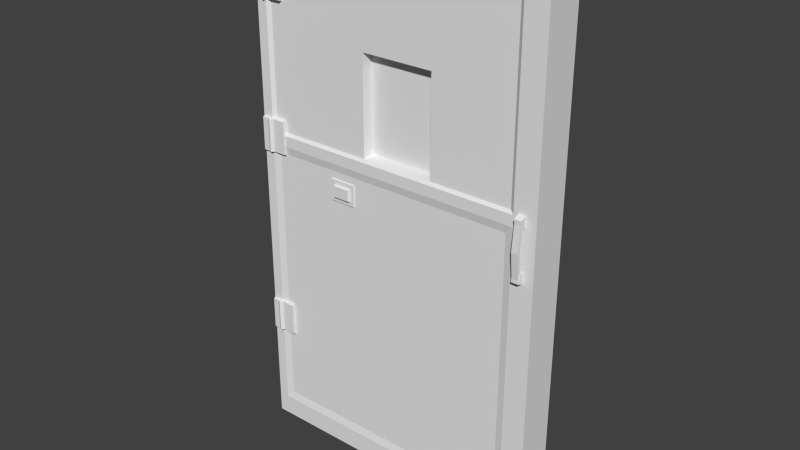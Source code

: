 # Source: Metal_Door.blend  (saved by Blender 2.57.1; exported with 4.5.12 LTS)
import bpy
from mathutils import Matrix  # noqa: F401  (used for matrix-valued properties, if any)

bpy.ops.wm.read_factory_settings(use_empty=True)
scene = bpy.context.scene
scene.name = 'Scene'

# ---- collections
col_collection_1 = bpy.data.collections.new('Collection 1'); scene.collection.children.link(col_collection_1)

# ---- materials (node trees are filled in below, after node groups)
mat_metal_door = bpy.data.materials.new('Metal_Door')
mat_metal_door.alpha_threshold = 0.0
mat_metal_door.use_transparent_shadow = False
mat_metal_door.roughness = 0.5
mat_metal_door.specular_intensity = 0.0
mat_metal_door.line_color = (0.0, 0.0, 0.0, 1.0)

# ---- material node trees

# ---- world
world_world = bpy.data.worlds.new('World'); scene.world = world_world
world_world.color = (0.05088, 0.05088, 0.05088)
world_world.use_sun_shadow = False
world_world.sun_shadow_jitter_overblur = 0.0
world_world.cycles.sampling_method = 'MANUAL'
world_world.cycles.sample_map_resolution = 256

# ---- meshes
me_plane_019 = bpy.data.meshes.new('Plane.019')
me_plane_019.from_pydata([(-0.5909, 0.02839, 2.843), (-0.4474, 0.02839, 2.843), (-0.4474, 0.02506, 2.741), (-0.5909, 0.02506, 2.741), (-0.453, -0.01073, 2.741), (-0.5852, -0.01073, 2.741), (-0.5852, -0.0074, 2.836), (-0.453, -0.0074, 2.836), (-0.4162, 0.0175, 2.66), (-0.4243, -0.01829, 2.665), (-0.614, -0.01829, 2.665), (-0.6221, 0.0175, 2.66), (-0.4162, 0.0175, 2.629), (-0.6221, 0.0175, 2.629), (-0.614, -0.01829, 2.64), (-0.4243, -0.01829, 2.64), (-0.4243, -0.02617, 2.703), (-0.4162, 0.02539, 2.7), (-0.614, -0.02617, 2.703), (-0.6221, 0.02539, 2.7), (-0.6767, 0.02506, 2.622), (-0.6767, 0.02506, 2.407), (-0.7588, 0.02506, 2.407), (-0.7588, 0.02506, 2.622), (-0.7586, -0.01073, 2.416), (-0.7586, -0.01073, 2.614), (-0.681, -0.01073, 2.614), (-0.681, -0.01073, 2.416), (-0.7926, 0.0175, 2.407), (-0.7905, -0.01829, 2.416), (-0.7905, -0.01829, 2.614), (-0.7926, 0.0175, 2.622), (-0.8336, 0.0175, 2.407), (-0.8336, 0.0175, 2.622), (-0.8292, -0.01829, 2.614), (-0.8292, -0.01829, 2.416), (-0.7746, -0.02617, 2.416), (-0.7757, 0.02539, 2.407), (-0.7746, -0.02617, 2.614), (-0.7757, 0.02539, 2.622), (-0.6879, 0.02438, 1.797), (-0.6879, 0.02438, 1.602), (-0.7626, 0.02438, 1.602), (-0.7626, 0.02438, 1.797), (-0.7624, -0.008181, 1.609), (-0.7624, -0.008181, 1.789), (-0.6919, -0.008181, 1.789), (-0.6919, -0.008181, 1.609), (-0.7934, 0.0175, 1.602), (-0.7915, -0.01506, 1.609), (-0.7915, -0.01506, 1.789), (-0.7934, 0.0175, 1.797), (-0.8307, 0.0175, 1.602), (-0.8307, 0.0175, 1.797), (-0.8267, -0.01506, 1.789), (-0.8267, -0.01506, 1.609), (-0.777, -0.02223, 1.609), (-0.778, 0.02468, 1.602), (-0.777, -0.02223, 1.789), (-0.778, 0.02468, 1.797), (-0.6879, 0.02438, 0.7198), (-0.6879, 0.02438, 0.5246), (-0.7626, 0.02438, 0.5246), (-0.7626, 0.02438, 0.7198), (-0.7624, -0.008181, 0.5323), (-0.7624, -0.008181, 0.7122), (-0.6919, -0.008181, 0.7122), (-0.6919, -0.008181, 0.5323), (-0.7934, 0.0175, 0.5246), (-0.7915, -0.01506, 0.5323), (-0.7915, -0.01506, 0.7122), (-0.7934, 0.0175, 0.7198), (-0.8307, 0.0175, 0.5246), (-0.8307, 0.0175, 0.7198), (-0.8267, -0.01506, 0.7122), (-0.8267, -0.01506, 0.5323), (-0.777, -0.02223, 0.5323), (-0.778, 0.02468, 0.5246), (-0.777, -0.02223, 0.7122), (-0.778, 0.02468, 0.7198), (-0.2267, 0.0233, 1.572), (-0.2267, 0.0233, 1.447), (-0.3834, 0.0233, 1.447), (-0.3834, 0.0233, 1.572), (-0.3779, 0.003934, 1.451), (-0.3779, 0.003934, 1.568), (-0.2322, 0.003934, 1.568), (-0.2322, 0.003934, 1.451), (-0.2539, 0.003934, 1.475), (-0.3562, 0.003934, 1.475), (-0.2539, 0.003934, 1.544), (-0.3562, 0.003934, 1.544), (-0.35, -0.00957, 1.479), (-0.35, -0.00957, 1.539), (-0.2601, -0.00957, 1.539), (-0.2601, -0.00957, 1.479), (0.7749, 0.01376, 1.676), (0.7357, 0.01376, 1.676), (0.7749, 0.01376, 1.736), (0.7357, 0.01376, 1.736), (0.7749, -0.03355, 1.716), (0.7357, -0.03355, 1.716), (0.7357, -0.01163, 1.668), (0.7749, -0.01163, 1.668), (0.7357, -0.01163, 1.45), (0.7749, -0.01163, 1.45), (0.7749, -0.03355, 1.402), (0.7357, -0.03355, 1.402), (0.7749, 0.01376, 1.382), (0.7357, 0.01376, 1.382), (0.7749, 0.01376, 1.442), (0.7357, 0.01376, 1.442), (0.7721, -0.03312, 1.424), (0.7384, -0.03312, 1.424), (0.7721, -0.01432, 1.466), (0.7384, -0.01432, 1.466), (0.7384, -0.01432, 1.652), (0.7721, -0.01432, 1.652), (0.7721, -0.03312, 1.693), (0.7384, -0.03312, 1.693), (0.7384, -0.0261, 1.559), (0.7721, -0.0261, 1.559), (0.7384, -0.04679, 1.559), (0.7721, -0.04679, 1.559), (-0.8323, 4.944e-07, -0.04578), (-0.8323, -4.944e-07, 2.846), (0.8323, -4.944e-07, 2.846), (0.8323, 4.944e-07, -0.04578), (-0.7747, -4.944e-07, 2.846), (-0.7747, 4.944e-07, -0.04578), (0.7088, -4.944e-07, 2.846), (0.7088, 4.944e-07, -0.04578), (-0.8323, -8.655e-08, 1.653), (0.8323, -8.655e-08, 1.653), (-0.7747, -8.655e-08, 1.653), (0.7088, -8.655e-08, 1.653), (-0.8323, -1.071e-07, 1.713), (0.8323, -1.071e-07, 1.713), (-0.7747, -1.071e-07, 1.713), (0.7088, -1.071e-07, 1.713), (-0.8323, 4.547e-07, 0.07005), (0.8323, 4.547e-07, 0.07005), (-0.7747, 4.547e-07, 0.07005), (0.7088, 4.547e-07, 0.07005), (-0.8323, -4.562e-07, 2.734), (0.8323, -4.562e-07, 2.734), (-0.7747, -4.562e-07, 2.734), (0.7088, -4.562e-07, 2.734), (-0.1723, -4.944e-07, 2.846), (-0.1723, 4.944e-07, -0.04578), (-0.1723, -8.655e-08, 1.653), (-0.1723, -1.071e-07, 1.713), (-0.1723, 4.547e-07, 0.07005), (-0.1723, -4.562e-07, 2.734), (0.2438, -4.944e-07, 2.846), (0.2438, 4.944e-07, -0.04578), (0.2438, -8.655e-08, 1.653), (0.2438, -1.071e-07, 1.713), (0.2438, 4.547e-07, 0.07005), (0.2438, -4.562e-07, 2.734), (-0.8323, -2.949e-07, 2.262), (0.8323, -2.949e-07, 2.262), (-0.7747, -2.949e-07, 2.262), (0.7088, -2.949e-07, 2.262), (-0.1645, 0.009677, 0.1144), (0.2283, 0.009677, 0.1144), (0.6672, 0.009677, 0.1144), (-0.1645, 0.009676, 1.609), (0.2283, 0.009676, 1.609), (0.6672, 0.009676, 1.609), (-0.7331, 0.009677, 0.1144), (-0.7331, 0.009676, 1.609), (0.6866, 0.01375, 1.728), (0.6866, 0.01375, 2.261), (0.6866, 0.01375, 2.719), (-0.7525, 0.01375, 2.719), (-0.7525, 0.01375, 2.261), (-0.7525, 0.01375, 1.728), (-0.1681, 0.01375, 2.719), (0.2355, 0.01375, 2.719), (-0.1681, 0.01375, 1.728), (0.2355, 0.01375, 1.728), (-0.1681, 0.01375, 2.261), (0.2355, 0.01375, 2.261), (0.2282, 0.06969, 2.252), (-0.1608, 0.06969, 2.252), (0.2282, 0.06969, 1.738), (-0.1608, 0.06969, 1.738), (0.8323, 0.2113, 2.262), (-0.8323, 0.2113, 2.262), (0.2438, 0.2113, -0.04578), (0.2438, 0.2113, 2.846), (-0.1723, 0.2113, -0.04578), (-0.1723, 0.2113, 2.846), (0.8323, 0.2113, 2.734), (-0.8323, 0.2113, 2.734), (0.8323, 0.2113, 0.07005), (-0.8323, 0.2113, 0.07005), (0.8323, 0.2113, 1.713), (-0.8323, 0.2113, 1.713), (0.8323, 0.2113, 1.653), (-0.8323, 0.2113, 1.653), (0.7088, 0.2113, -0.04578), (0.7088, 0.2113, 2.846), (-0.7747, 0.2113, -0.04578), (-0.7747, 0.2113, 2.846), (0.8323, 0.2113, -0.04578), (0.8323, 0.2113, 2.846), (-0.8323, 0.2113, 2.846), (-0.8323, 0.2113, -0.04578)], [], [(6, 0, 3, 5), (0, 6, 7, 1), (1, 7, 4, 2), (6, 5, 4, 7), (10, 11, 13, 14), (9, 10, 14, 15), (8, 9, 15, 12), (12, 15, 14, 13), (4, 16, 17, 2), (16, 9, 8, 17), (5, 18, 16, 4), (18, 10, 9, 16), (3, 19, 18, 5), (19, 11, 10, 18), (26, 20, 23, 25), (20, 26, 27, 21), (21, 27, 24, 22), (26, 25, 24, 27), (30, 31, 33, 34), (29, 30, 34, 35), (28, 29, 35, 32), (32, 35, 34, 33), (24, 36, 37, 22), (36, 29, 28, 37), (25, 38, 36, 24), (38, 30, 29, 36), (23, 39, 38, 25), (39, 31, 30, 38), (46, 40, 43, 45), (40, 46, 47, 41), (41, 47, 44, 42), (46, 45, 44, 47), (50, 51, 53, 54), (49, 50, 54, 55), (48, 49, 55, 52), (52, 55, 54, 53), (44, 56, 57, 42), (56, 49, 48, 57), (45, 58, 56, 44), (58, 50, 49, 56), (43, 59, 58, 45), (59, 51, 50, 58), (66, 60, 63, 65), (60, 66, 67, 61), (61, 67, 64, 62), (66, 65, 64, 67), (70, 71, 73, 74), (69, 70, 74, 75), (68, 69, 75, 72), (72, 75, 74, 73), (64, 76, 77, 62), (76, 69, 68, 77), (65, 78, 76, 64), (78, 70, 69, 76), (63, 79, 78, 65), (79, 71, 70, 78), (82, 84, 85, 83), (86, 80, 83, 85), (80, 86, 87, 81), (81, 87, 84, 82), (87, 88, 89, 84), (86, 90, 88, 87), (85, 91, 90, 86), (84, 89, 91, 85), (89, 92, 93, 91), (91, 93, 94, 90), (90, 94, 95, 88), (88, 95, 92, 89), (94, 93, 92, 95), (99, 101, 100, 98), (97, 102, 101, 99), (103, 96, 98, 100), (96, 103, 102, 97), (111, 104, 105, 110), (109, 107, 104, 111), (110, 105, 106, 108), (108, 106, 107, 109), (107, 106, 112, 113), (106, 105, 114, 112), (104, 107, 113, 115), (105, 104, 115, 114), (102, 103, 117, 116), (103, 100, 118, 117), (101, 102, 116, 119), (100, 101, 119, 118), (115, 120, 121, 114), (113, 122, 120, 115), (114, 121, 123, 112), (112, 123, 122, 113), (119, 122, 123, 118), (116, 120, 122, 119), (118, 123, 121, 117), (117, 121, 120, 116), (134, 138, 136, 132), (133, 137, 139, 135), (140, 124, 129, 142), (142, 134, 132, 140), (127, 141, 143, 131), (141, 133, 135, 143), (146, 128, 125, 144), (145, 126, 130, 147), (151, 138, 134, 150), (152, 142, 129, 149), (148, 128, 146, 153), (139, 157, 156, 135), (157, 151, 150, 156), (143, 158, 155, 131), (158, 152, 149, 155), (130, 154, 159, 147), (154, 148, 153, 159), (138, 162, 160, 136), (162, 146, 144, 160), (137, 161, 163, 139), (161, 145, 147, 163), (152, 158, 165, 164), (158, 143, 166, 165), (156, 150, 167, 168), (135, 156, 168, 169), (142, 152, 164, 170), (150, 134, 171, 167), (143, 135, 169, 166), (134, 142, 170, 171), (168, 167, 164, 165), (169, 168, 165, 166), (167, 171, 170, 164), (139, 163, 173, 172), (163, 147, 174, 173), (146, 162, 176, 175), (162, 138, 177, 176), (159, 153, 178, 179), (147, 159, 179, 174), (151, 157, 181, 180), (157, 139, 172, 181), (153, 146, 175, 178), (138, 151, 180, 177), (178, 182, 183, 179), (183, 181, 172, 173), (179, 183, 173, 174), (176, 177, 180, 182), (175, 176, 182, 178), (183, 182, 185, 184), (181, 183, 184, 186), (182, 180, 187, 185), (180, 181, 186, 187), (185, 187, 186, 184), (145, 161, 188, 194), (161, 137, 198, 188), (160, 144, 195, 189), (136, 160, 189, 199), (155, 149, 192, 190), (131, 155, 190, 202), (148, 154, 191, 193), (154, 130, 203, 191), (149, 129, 204, 192), (128, 148, 193, 205), (126, 145, 194, 207), (144, 125, 208, 195), (133, 141, 196, 200), (141, 127, 206, 196), (140, 132, 201, 197), (124, 140, 197, 209), (137, 133, 200, 198), (132, 136, 199, 201), (127, 131, 202, 206), (130, 126, 207, 203), (129, 124, 209, 204), (125, 128, 205, 208)])
_uv = me_plane_019.uv_layers.new(name='UVTex')
_uv.uv.foreach_set('vector', [0.7093, 0.2854, 0.7218, 0.2984, 0.6715, 0.3229, 0.6637, 0.2932, 0.7218, 0.2984, 0.7093, 0.2854, 0.7115, 0.1917, 0.7245, 0.1796, 0.7245, 0.1796, 0.7115, 0.1917, 0.6659, 0.1799, 0.675, 0.1488, 0.7093, 0.2854, 0.6637, 0.2932, 0.6659, 0.1799, 0.7115, 0.1917, 0.621, 0.319, 0.6169, 0.3517, 0.5937, 0.3427, 0.6098, 0.3207, 0.6219, 0.1582, 0.621, 0.319, 0.6098, 0.3207, 0.611, 0.1605, 0.6142, 0.1263, 0.6219, 0.1582, 0.611, 0.1605, 0.5937, 0.1446, 0.5937, 0.1446, 0.611, 0.1605, 0.6098, 0.3207, 0.5937, 0.3427, 0.6659, 0.1799, 0.6411, 0.1624, 0.6471, 0.1166, 0.675, 0.1488, 0.6411, 0.1624, 0.6219, 0.1582, 0.6142, 0.1263, 0.6471, 0.1166, 0.6637, 0.2932, 0.6394, 0.3112, 0.6411, 0.1624, 0.6659, 0.1799, 0.6394, 0.3112, 0.621, 0.319, 0.6219, 0.1582, 0.6411, 0.1624, 0.6715, 0.3229, 0.6462, 0.3497, 0.6394, 0.3112, 0.6637, 0.2932, 0.6462, 0.3497, 0.6169, 0.3517, 0.621, 0.319, 0.6394, 0.3112, 0.1477, 0.1557, 0.1304, 0.1356, 0.1952, 0.1015, 0.2017, 0.1471, 0.1304, 0.1356, 0.1477, 0.1557, 0.1472, 0.3393, 0.1304, 0.3589, 0.1304, 0.3589, 0.1472, 0.3393, 0.2003, 0.3492, 0.1935, 0.3896, 0.1477, 0.1557, 0.2017, 0.1471, 0.2003, 0.3492, 0.1472, 0.3393, 0.2272, 0.1515, 0.237, 0.1087, 0.2731, 0.1387, 0.2526, 0.1586, 0.2243, 0.3525, 0.2272, 0.1515, 0.2526, 0.1586, 0.2497, 0.3533, 0.2282, 0.3921, 0.2243, 0.3525, 0.2497, 0.3533, 0.2671, 0.3804, 0.2671, 0.3804, 0.2497, 0.3533, 0.2526, 0.1586, 0.2731, 0.1387, 0.2003, 0.3492, 0.214, 0.3459, 0.2094, 0.3958, 0.1935, 0.3896, 0.214, 0.3459, 0.2243, 0.3525, 0.2282, 0.3921, 0.2094, 0.3958, 0.2017, 0.1471, 0.2158, 0.1551, 0.214, 0.3459, 0.2003, 0.3492, 0.2158, 0.1551, 0.2272, 0.1515, 0.2243, 0.3525, 0.214, 0.3459, 0.1952, 0.1015, 0.2143, 0.09129, 0.2158, 0.1551, 0.2017, 0.1471, 0.2143, 0.09129, 0.237, 0.1087, 0.2272, 0.1515, 0.2158, 0.1551, 0.304, 0.1537, 0.2869, 0.1322, 0.3524, 0.1, 0.3581, 0.1438, 0.2869, 0.1322, 0.304, 0.1537, 0.3046, 0.3502, 0.2869, 0.3773, 0.2869, 0.3773, 0.3046, 0.3502, 0.3604, 0.3504, 0.3592, 0.3951, 0.304, 0.1537, 0.3581, 0.1438, 0.3604, 0.3504, 0.3046, 0.3502, 0.3833, 0.1432, 0.3891, 0.1017, 0.4271, 0.1198, 0.4083, 0.1449, 0.384, 0.3419, 0.3833, 0.1432, 0.4083, 0.1449, 0.4073, 0.3347, 0.3939, 0.3797, 0.384, 0.3419, 0.4073, 0.3347, 0.4255, 0.3538, 0.4255, 0.3538, 0.4073, 0.3347, 0.4083, 0.1449, 0.4271, 0.1198, 0.3604, 0.3504, 0.3731, 0.3407, 0.3769, 0.3936, 0.3592, 0.3951, 0.3731, 0.3407, 0.384, 0.3419, 0.3939, 0.3797, 0.3769, 0.3936, 0.3581, 0.1438, 0.3722, 0.1489, 0.3731, 0.3407, 0.3604, 0.3504, 0.3722, 0.1489, 0.3833, 0.1432, 0.384, 0.3419, 0.3731, 0.3407, 0.3524, 0.1, 0.3696, 0.09482, 0.3722, 0.1489, 0.3581, 0.1438, 0.3696, 0.09482, 0.3891, 0.1017, 0.3833, 0.1432, 0.3722, 0.1489, 0.02515, 0.1617, 0.01191, 0.1421, 0.06176, 0.1106, 0.06697, 0.1525, 0.01191, 0.1421, 0.02515, 0.1617, 0.02513, 0.3425, 0.01191, 0.3616, 0.01191, 0.3616, 0.02513, 0.3425, 0.06663, 0.3522, 0.06122, 0.3922, 0.02515, 0.1617, 0.06697, 0.1525, 0.06663, 0.3522, 0.02513, 0.3425, 0.08615, 0.1521, 0.09174, 0.1059, 0.1229, 0.1357, 0.1067, 0.1575, 0.08553, 0.3555, 0.08615, 0.1521, 0.1067, 0.1575, 0.1057, 0.3563, 0.08858, 0.3951, 0.08553, 0.3555, 0.1057, 0.3563, 0.1196, 0.3837, 0.1196, 0.3837, 0.1057, 0.3563, 0.1067, 0.1575, 0.1229, 0.1357, 0.06663, 0.3522, 0.07744, 0.3489, 0.07377, 0.3986, 0.06122, 0.3922, 0.07744, 0.3489, 0.08553, 0.3555, 0.08858, 0.3951, 0.07377, 0.3986, 0.06697, 0.1525, 0.07779, 0.1575, 0.07744, 0.3489, 0.06663, 0.3522, 0.07779, 0.1575, 0.08615, 0.1521, 0.08553, 0.3555, 0.07744, 0.3489, 0.06176, 0.1106, 0.07529, 0.1028, 0.07779, 0.1575, 0.06697, 0.1525, 0.07529, 0.1028, 0.09174, 0.1059, 0.08615, 0.1521, 0.07779, 0.1575, 0.4349, 0.3857, 0.4482, 0.3609, 0.5587, 0.3533, 0.5705, 0.3753, 0.5647, 0.1131, 0.5779, 0.0882, 0.5705, 0.3753, 0.5587, 0.3533, 0.5779, 0.0882, 0.5647, 0.1131, 0.454, 0.1206, 0.4423, 0.09852, 0.4423, 0.09852, 0.454, 0.1206, 0.4482, 0.3609, 0.4349, 0.3857, 0.454, 0.1206, 0.4759, 0.1556, 0.4719, 0.322, 0.4482, 0.3609, 0.5647, 0.1131, 0.5408, 0.152, 0.4759, 0.1556, 0.454, 0.1206, 0.5587, 0.3533, 0.5369, 0.3183, 0.5408, 0.152, 0.5647, 0.1131, 0.4482, 0.3609, 0.4719, 0.322, 0.5369, 0.3183, 0.5587, 0.3533, 0.4719, 0.322, 0.4804, 0.3042, 0.5296, 0.3025, 0.5369, 0.3183, 0.5369, 0.3183, 0.5296, 0.3025, 0.5324, 0.1698, 0.5408, 0.152, 0.5408, 0.152, 0.5324, 0.1698, 0.4831, 0.1715, 0.4759, 0.1556, 0.4759, 0.1556, 0.4831, 0.1715, 0.4804, 0.3042, 0.4719, 0.322, 0.5324, 0.1698, 0.5296, 0.3025, 0.4804, 0.3042, 0.4831, 0.1715, 0.9364, 0.09334, 0.9179, 0.121, 0.8801, 0.1197, 0.8728, 0.08911, 0.9942, 0.1223, 0.9716, 0.1406, 0.9179, 0.121, 0.9364, 0.09334, 0.817, 0.1378, 0.8018, 0.1146, 0.8728, 0.08911, 0.8801, 0.1197, 0.8018, 0.1146, 0.817, 0.1378, 0.7338, 0.1447, 0.7243, 0.1213, 0.7242, 0.3726, 0.7339, 0.3493, 0.8168, 0.3563, 0.8015, 0.3794, 0.9356, 0.4007, 0.9171, 0.3728, 0.9716, 0.3534, 0.994, 0.3717, 0.8015, 0.3794, 0.8168, 0.3563, 0.8793, 0.3745, 0.872, 0.4049, 0.872, 0.4049, 0.8793, 0.3745, 0.9171, 0.3728, 0.9356, 0.4007, 0.9171, 0.3728, 0.8793, 0.3745, 0.8686, 0.3651, 0.9242, 0.3638, 0.8793, 0.3745, 0.8168, 0.3563, 0.8159, 0.3375, 0.8686, 0.3651, 0.9716, 0.3534, 0.9171, 0.3728, 0.9242, 0.3638, 0.9716, 0.3343, 0.8168, 0.3563, 0.7339, 0.3493, 0.7429, 0.3358, 0.8159, 0.3375, 0.7338, 0.1447, 0.817, 0.1378, 0.816, 0.1563, 0.7428, 0.158, 0.817, 0.1378, 0.8801, 0.1197, 0.8686, 0.1289, 0.816, 0.1563, 0.9179, 0.121, 0.9716, 0.1406, 0.9715, 0.1596, 0.9241, 0.1302, 0.8801, 0.1197, 0.9179, 0.121, 0.9241, 0.1302, 0.8686, 0.1289, 0.7429, 0.3358, 0.7441, 0.247, 0.8164, 0.2469, 0.8159, 0.3375, 0.9242, 0.3638, 0.9254, 0.2469, 0.9664, 0.2469, 0.9716, 0.3343, 0.8159, 0.3375, 0.8164, 0.2469, 0.8576, 0.2469, 0.8686, 0.3651, 0.8686, 0.3651, 0.8576, 0.2469, 0.9254, 0.2469, 0.9242, 0.3638, 0.9241, 0.1302, 0.9254, 0.2469, 0.8576, 0.2469, 0.8686, 0.1289, 0.9715, 0.1596, 0.9664, 0.2469, 0.9254, 0.2469, 0.9241, 0.1302, 0.8686, 0.1289, 0.8576, 0.2469, 0.8164, 0.2469, 0.816, 0.1563, 0.816, 0.1563, 0.8164, 0.2469, 0.7441, 0.247, 0.7428, 0.158, 0.5848, 0.9704, 0.6051, 0.9704, 0.6051, 0.9903, 0.5848, 0.9903, 0.5848, 0.4142, 0.6051, 0.4142, 0.6051, 0.4569, 0.5848, 0.4569, 0.04861, 0.9903, 0.009377, 0.9903, 0.009377, 0.9704, 0.04861, 0.9704, 0.04861, 0.9704, 0.5848, 0.9704, 0.5848, 0.9903, 0.04861, 0.9903, 0.009377, 0.4142, 0.04861, 0.4142, 0.04861, 0.4569, 0.009377, 0.4569, 0.04861, 0.4142, 0.5848, 0.4142, 0.5848, 0.4569, 0.04861, 0.4569, 0.9509, 0.9704, 0.9887, 0.9704, 0.9887, 0.9903, 0.9509, 0.9903, 0.9509, 0.4142, 0.9887, 0.4142, 0.9887, 0.4569, 0.9509, 0.4569, 0.6051, 0.7619, 0.6051, 0.9704, 0.5848, 0.9704, 0.5848, 0.7619, 0.04861, 0.7619, 0.04861, 0.9704, 0.009377, 0.9704, 0.009377, 0.7619, 0.9887, 0.7619, 0.9887, 0.9704, 0.9509, 0.9704, 0.9509, 0.7619, 0.6051, 0.4569, 0.6051, 0.6179, 0.5848, 0.6179, 0.5848, 0.4569, 0.6051, 0.6179, 0.6051, 0.7619, 0.5848, 0.7619, 0.5848, 0.6179, 0.04861, 0.4569, 0.04861, 0.6179, 0.009377, 0.6179, 0.009377, 0.4569, 0.04861, 0.6179, 0.04861, 0.7619, 0.009377, 0.7619, 0.009377, 0.6179, 0.9887, 0.4569, 0.9887, 0.6179, 0.9509, 0.6179, 0.9509, 0.4569, 0.9887, 0.6179, 0.9887, 0.7619, 0.9509, 0.7619, 0.9509, 0.6179, 0.6051, 0.9704, 0.7911, 0.9704, 0.7911, 0.9903, 0.6051, 0.9903, 0.7911, 0.9704, 0.9509, 0.9704, 0.9509, 0.9903, 0.7911, 0.9903, 0.6051, 0.4142, 0.7911, 0.4142, 0.7911, 0.4569, 0.6051, 0.4569, 0.7911, 0.4142, 0.9509, 0.4142, 0.9509, 0.4569, 0.7911, 0.4569, 0.04861, 0.7619, 0.04861, 0.6179, 0.06364, 0.6232, 0.06364, 0.7592, 0.04861, 0.6179, 0.04861, 0.4569, 0.06364, 0.4713, 0.06364, 0.6232, 0.5848, 0.6179, 0.5848, 0.7619, 0.5698, 0.7592, 0.5698, 0.6232, 0.5848, 0.4569, 0.5848, 0.6179, 0.5698, 0.6232, 0.5698, 0.4713, 0.04861, 0.9704, 0.04861, 0.7619, 0.06364, 0.7592, 0.06364, 0.956, 0.5848, 0.7619, 0.5848, 0.9704, 0.5698, 0.956, 0.5698, 0.7592, 0.04861, 0.4569, 0.5848, 0.4569, 0.5698, 0.4713, 0.06364, 0.4713, 0.5848, 0.9704, 0.04861, 0.9704, 0.06364, 0.956, 0.5698, 0.956, 0.5698, 0.6232, 0.5698, 0.7592, 0.06364, 0.7592, 0.06364, 0.6232, 0.5698, 0.4713, 0.5698, 0.6232, 0.06364, 0.6232, 0.06364, 0.4713, 0.5698, 0.7592, 0.5698, 0.956, 0.06364, 0.956, 0.06364, 0.7592, 0.6051, 0.4569, 0.7911, 0.4569, 0.7907, 0.4646, 0.6103, 0.4646, 0.7911, 0.4569, 0.9509, 0.4569, 0.9458, 0.4646, 0.7907, 0.4646, 0.9509, 0.9704, 0.7911, 0.9704, 0.7907, 0.9627, 0.9458, 0.9627, 0.7911, 0.9704, 0.6051, 0.9704, 0.6103, 0.9627, 0.7907, 0.9627, 0.9509, 0.6179, 0.9509, 0.7619, 0.9458, 0.7604, 0.9458, 0.6207, 0.9509, 0.4569, 0.9509, 0.6179, 0.9458, 0.6207, 0.9458, 0.4646, 0.6051, 0.7619, 0.6051, 0.6179, 0.6103, 0.6207, 0.6103, 0.7604, 0.6051, 0.6179, 0.6051, 0.4569, 0.6103, 0.4646, 0.6103, 0.6207, 0.9509, 0.7619, 0.9509, 0.9704, 0.9458, 0.9627, 0.9458, 0.7604, 0.6051, 0.9704, 0.6051, 0.7619, 0.6103, 0.7604, 0.6103, 0.9627, 0.9458, 0.7604, 0.7907, 0.7604, 0.7907, 0.6207, 0.9458, 0.6207, 0.7907, 0.6207, 0.6103, 0.6207, 0.6103, 0.4646, 0.7907, 0.4646, 0.9458, 0.6207, 0.7907, 0.6207, 0.7907, 0.4646, 0.9458, 0.4646, 0.7907, 0.9627, 0.6103, 0.9627, 0.6103, 0.7604, 0.7907, 0.7604, 0.9458, 0.9627, 0.7907, 0.9627, 0.7907, 0.7604, 0.9458, 0.7604, 0.7907, 0.6207, 0.7907, 0.7604, 0.7783, 0.7508, 0.7783, 0.6304, 0.6103, 0.6207, 0.7907, 0.6207, 0.7783, 0.6304, 0.6227, 0.6304, 0.7907, 0.7604, 0.6103, 0.7604, 0.6227, 0.7508, 0.7783, 0.7508, 0.6103, 0.7604, 0.6103, 0.6207, 0.6227, 0.6304, 0.6227, 0.7508, 0.7783, 0.7508, 0.6227, 0.7508, 0.6227, 0.6304, 0.7783, 0.6304, 0.7837, 0.07445, 0.7347, 0.07447, 0.7347, 0.008558, 0.7837, 0.008534, 0.7347, 0.07447, 0.6776, 0.0745, 0.6776, 0.008584, 0.7347, 0.008558, 0.07479, 0.07436, 0.02577, 0.07432, 0.02577, 0.008433, 0.0748, 0.008474, 0.1318, 0.0744, 0.07479, 0.07436, 0.0748, 0.008474, 0.1318, 0.008519, 0.4311, 0.07455, 0.386, 0.07455, 0.386, 0.008656, 0.4311, 0.008658, 0.4815, 0.07455, 0.4311, 0.07455, 0.4311, 0.008658, 0.4815, 0.008654, 0.9042, 0.07439, 0.8591, 0.07441, 0.8591, 0.008491, 0.9042, 0.008465, 0.8591, 0.07441, 0.8087, 0.07444, 0.8087, 0.008519, 0.8591, 0.008491, 0.386, 0.07455, 0.3208, 0.07453, 0.3208, 0.008644, 0.386, 0.008656, 0.9694, 0.07435, 0.9042, 0.07439, 0.9042, 0.008465, 0.9694, 0.008427, 0.7953, 0.07445, 0.7837, 0.07445, 0.7837, 0.008534, 0.7953, 0.008527, 0.02577, 0.07432, 0.01418, 0.07431, 0.01419, 0.008424, 0.02577, 0.008433, 0.6714, 0.0745, 0.5069, 0.07455, 0.5069, 0.008645, 0.6714, 0.008588, 0.5069, 0.07455, 0.4948, 0.07455, 0.4948, 0.00865, 0.5069, 0.008645, 0.3025, 0.07452, 0.1381, 0.07441, 0.1381, 0.008523, 0.3025, 0.008637, 0.3146, 0.07453, 0.3025, 0.07452, 0.3025, 0.008637, 0.3146, 0.008642, 0.6776, 0.0745, 0.6714, 0.0745, 0.6714, 0.008588, 0.6776, 0.008584, 0.1381, 0.07441, 0.1318, 0.0744, 0.1318, 0.008519, 0.1381, 0.008523, 0.4948, 0.07455, 0.4815, 0.07455, 0.4815, 0.008654, 0.4948, 0.00865, 0.8087, 0.07444, 0.7953, 0.07445, 0.7953, 0.008527, 0.8087, 0.008519, 0.3208, 0.07453, 0.3146, 0.07453, 0.3146, 0.008642, 0.3208, 0.008644, 0.9757, 0.07435, 0.9694, 0.07435, 0.9694, 0.008427, 0.9757, 0.008424])
me_plane_019.materials.append(mat_metal_door)
me_plane_019.use_remesh_preserve_volume = False
me_plane_019.use_remesh_preserve_attributes = False
me_plane_019.use_mirror_vertex_groups = False
me_plane_019.update()

# ---- objects
ob_door = bpy.data.objects.new('Door', me_plane_019)

# ---- transforms, parenting, visibility, modifiers, constraints
ob_door.location = (0.0, 0.0, 0.0)
ob_door.lineart.crease_threshold = 0.0

# ---- collection membership
col_collection_1.objects.link(ob_door)

# ---- scene / render settings (as saved in the file)
scene.frame_start = 1; scene.frame_end = 250; scene.frame_set(1)
scene.render.engine = 'BLENDER_EEVEE_NEXT'
scene.render.image_settings.color_mode = 'RGB'
scene.render.image_settings.compression = 90
scene.render.resolution_percentage = 50
scene.render.dither_intensity = 0.0
scene.render.bake_margin = 2
scene.render.bake_bias = 0.0
scene.cycles.use_denoising = False
scene.cycles.samples = 10
scene.cycles.sampling_pattern = 'TABULATED_SOBOL'
scene.cycles.light_sampling_threshold = 0.0
scene.cycles.use_adaptive_sampling = False
scene.cycles.use_light_tree = False
scene.cycles.blur_glossy = 0.0
scene.cycles.volume_bounces = 1
scene.cycles.pixel_filter_type = 'GAUSSIAN'
scene.cycles.sample_clamp_indirect = 0.0
scene.view_settings.view_transform = 'Standard'
bpy.context.view_layer.update()

# ---- added for rendering (the .blend has no active camera and no usable light): camera, sun
cam_auto = bpy.data.cameras.new('AutoCamera')
cam_auto.lens = 50.0
cam_auto.sensor_width = 36.0
cam_auto.clip_end = 1000.0
ob_auto_camera = bpy.data.objects.new('AutoCamera', cam_auto)
scene.collection.objects.link(ob_auto_camera)
ob_auto_camera.location = (3.09613, -3.63391, 3.87745)
ob_auto_camera.rotation_euler = (1.09748, -7.21219e-08, 0.694738)
scene.camera = ob_auto_camera
light_auto_sun = bpy.data.lights.new('AutoSun', 'SUN')
light_auto_sun.energy = 3.0
light_auto_sun.angle = 0.0523599
ob_auto_sun = bpy.data.objects.new('AutoSun', light_auto_sun)
scene.collection.objects.link(ob_auto_sun)
ob_auto_sun.rotation_euler = (0.872665, 0.174533, 0.523599)
bpy.context.view_layer.update()
